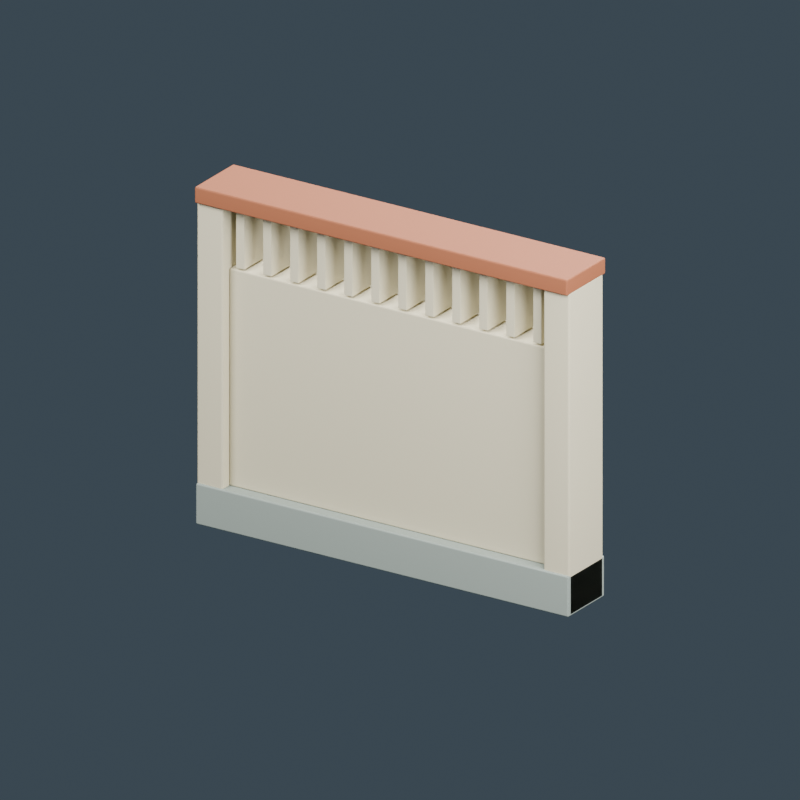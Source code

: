 # Source: malaysia-house-boundary-wall.blend  (saved by Blender 4.0.36; exported with 4.5.12 LTS)
import bpy
from mathutils import Matrix  # noqa: F401  (used for matrix-valued properties, if any)

bpy.ops.wm.read_factory_settings(use_empty=True)
scene = bpy.context.scene
scene.name = 'Scene'

# ---- materials (node trees are filled in below, after node groups)
mat_grey_wall_base = bpy.data.materials.new('Grey wall base')
mat_grey_wall_base.diffuse_color = (0.2633, 0.307, 0.2738, 1.0)
mat_cream_plaster = bpy.data.materials.new('Cream plaster')
mat_cream_plaster.diffuse_color = (0.587, 0.5382, 0.3801, 1.0)
mat_terracotta_coping = bpy.data.materials.new('Terracotta coping')
mat_terracotta_coping.diffuse_color = (0.2957, 0.09463, 0.03968, 1.0)

# ---- material node trees
mat_grey_wall_base.use_nodes = True; mat_grey_wall_base.node_tree.nodes.clear()
_N = mat_grey_wall_base.node_tree.nodes; _L = mat_grey_wall_base.node_tree.links
n0 = _N.new('ShaderNodeBsdfPrincipled'); n0.name = 'Principled BSDF'; n0.location = (10, 300)
n0.inputs[0].default_value = (0.2633, 0.307, 0.2738, 1.0)
n0.inputs[2].default_value = 0.85
n0.inputs[3].default_value = 1.45
n1 = _N.new('ShaderNodeOutputMaterial'); n1.name = 'Material Output'; n1.location = (300, 300)
_L.new(n0.outputs[0], n1.inputs[0])
n1.is_active_output = True
mat_cream_plaster.use_nodes = True; mat_cream_plaster.node_tree.nodes.clear()
_N = mat_cream_plaster.node_tree.nodes; _L = mat_cream_plaster.node_tree.links
n0 = _N.new('ShaderNodeBsdfPrincipled'); n0.name = 'Principled BSDF'; n0.location = (10, 300)
n0.inputs[0].default_value = (0.587, 0.5382, 0.3801, 1.0)
n0.inputs[2].default_value = 0.88
n0.inputs[3].default_value = 1.45
n1 = _N.new('ShaderNodeOutputMaterial'); n1.name = 'Material Output'; n1.location = (300, 300)
_L.new(n0.outputs[0], n1.inputs[0])
n1.is_active_output = True
mat_terracotta_coping.use_nodes = True; mat_terracotta_coping.node_tree.nodes.clear()
_N = mat_terracotta_coping.node_tree.nodes; _L = mat_terracotta_coping.node_tree.links
n0 = _N.new('ShaderNodeBsdfPrincipled'); n0.name = 'Principled BSDF'; n0.location = (10, 300)
n0.inputs[0].default_value = (0.2957, 0.09463, 0.03968, 1.0)
n0.inputs[2].default_value = 0.8
n0.inputs[3].default_value = 1.45
n1 = _N.new('ShaderNodeOutputMaterial'); n1.name = 'Material Output'; n1.location = (300, 300)
_L.new(n0.outputs[0], n1.inputs[0])
n1.is_active_output = True

# ---- world
world_slate_studio = bpy.data.worlds.new('Slate studio'); scene.world = world_slate_studio
world_slate_studio.use_nodes = True; world_slate_studio.node_tree.nodes.clear()
_N = world_slate_studio.node_tree.nodes; _L = world_slate_studio.node_tree.links
n0 = _N.new('ShaderNodeBackground'); n0.name = 'Background'; n0.location = (10, 300)
n0.inputs[0].default_value = (0.1, 0.14, 0.18, 1.0)
n0.inputs[1].default_value = 0.5
n1 = _N.new('ShaderNodeOutputWorld'); n1.name = 'World Output'; n1.location = (300, 300)
_L.new(n0.outputs[0], n1.inputs[0])
n1.is_active_output = True
world_slate_studio.use_sun_shadow = False
world_slate_studio.sun_shadow_jitter_overblur = 0.0

# ---- cameras
cam_camera = bpy.data.cameras.new('Camera')
cam_camera.type = 'ORTHO'
cam_camera.ortho_scale = 3.6

# ---- lights
light_area = bpy.data.lights.new('Area', 'AREA')
light_area.transmission_factor = 0.0
light_area.energy = 1053.0
light_area.shadow_maximum_resolution = 0.006
light_area.use_absolute_resolution = True
light_area.size = 3.6
light_area.size_y = 1.0
light_area_001 = bpy.data.lights.new('Area.001', 'AREA')
light_area_001.transmission_factor = 0.0
light_area_001.energy = 729.0
light_area_001.shadow_maximum_resolution = 0.006
light_area_001.use_absolute_resolution = True
light_area_001.size = 3.6
light_area_001.size_y = 1.0
light_area_002 = bpy.data.lights.new('Area.002', 'AREA')
light_area_002.transmission_factor = 0.0
light_area_002.energy = 1215.0
light_area_002.shadow_maximum_resolution = 0.006
light_area_002.use_absolute_resolution = True
light_area_002.size = 3.6
light_area_002.size_y = 1.0

# ---- meshes
me_cube = bpy.data.meshes.new('Cube')
me_cube.from_pydata([(-1.0, -0.15, -0.1), (-1.0, -0.15, 0.1), (-1.0, 0.15, -0.1), (-1.0, 0.15, 0.1), (1.0, -0.15, -0.1), (1.0, -0.15, 0.1), (1.0, 0.15, -0.1), (1.0, 0.15, 0.1)], [], [(0, 1, 3, 2), (2, 3, 7, 6), (6, 7, 5, 4), (4, 5, 1, 0), (2, 6, 4, 0), (7, 3, 1, 5)])
_uv = me_cube.uv_layers.new(name='UVMap')
_uv.uv.foreach_set('vector', [0.375, 0.0, 0.625, 0.0, 0.625, 0.25, 0.375, 0.25, 0.375, 0.25, 0.625, 0.25, 0.625, 0.5, 0.375, 0.5, 0.375, 0.5, 0.625, 0.5, 0.625, 0.75, 0.375, 0.75, 0.375, 0.75, 0.625, 0.75, 0.625, 1.0, 0.375, 1.0, 0.125, 0.5, 0.375, 0.5, 0.375, 0.75, 0.125, 0.75, 0.625, 0.5, 0.875, 0.5, 0.875, 0.75, 0.625, 0.75])
me_cube.materials.append(mat_grey_wall_base)
me_cube.update()
me_cube_001 = bpy.data.meshes.new('Cube.001')
me_cube_001.from_pydata([(-0.86, -0.09, -0.53), (-0.86, -0.09, 0.53), (-0.86, 0.09, -0.53), (-0.86, 0.09, 0.53), (0.86, -0.09, -0.53), (0.86, -0.09, 0.53), (0.86, 0.09, -0.53), (0.86, 0.09, 0.53)], [], [(0, 1, 3, 2), (2, 3, 7, 6), (6, 7, 5, 4), (4, 5, 1, 0), (2, 6, 4, 0), (7, 3, 1, 5)])
_uv = me_cube_001.uv_layers.new(name='UVMap')
_uv.uv.foreach_set('vector', [0.375, 0.0, 0.625, 0.0, 0.625, 0.25, 0.375, 0.25, 0.375, 0.25, 0.625, 0.25, 0.625, 0.5, 0.375, 0.5, 0.375, 0.5, 0.625, 0.5, 0.625, 0.75, 0.375, 0.75, 0.375, 0.75, 0.625, 0.75, 0.625, 1.0, 0.375, 1.0, 0.125, 0.5, 0.375, 0.5, 0.375, 0.75, 0.125, 0.75, 0.625, 0.5, 0.875, 0.5, 0.875, 0.75, 0.625, 0.75])
me_cube_001.materials.append(mat_cream_plaster)
me_cube_001.update()
me_cube_002 = bpy.data.meshes.new('Cube.002')
me_cube_002.from_pydata([(-0.07, -0.14, -0.79), (-0.07, -0.14, 0.79), (-0.07, 0.14, -0.79), (-0.07, 0.14, 0.79), (0.07, -0.14, -0.79), (0.07, -0.14, 0.79), (0.07, 0.14, -0.79), (0.07, 0.14, 0.79)], [], [(0, 1, 3, 2), (2, 3, 7, 6), (6, 7, 5, 4), (4, 5, 1, 0), (2, 6, 4, 0), (7, 3, 1, 5)])
_uv = me_cube_002.uv_layers.new(name='UVMap')
_uv.uv.foreach_set('vector', [0.375, 0.0, 0.625, 0.0, 0.625, 0.25, 0.375, 0.25, 0.375, 0.25, 0.625, 0.25, 0.625, 0.5, 0.375, 0.5, 0.375, 0.5, 0.625, 0.5, 0.625, 0.75, 0.375, 0.75, 0.375, 0.75, 0.625, 0.75, 0.625, 1.0, 0.375, 1.0, 0.125, 0.5, 0.375, 0.5, 0.375, 0.75, 0.125, 0.75, 0.625, 0.5, 0.875, 0.5, 0.875, 0.75, 0.625, 0.75])
me_cube_002.materials.append(mat_cream_plaster)
me_cube_002.update()
me_cube_003 = bpy.data.meshes.new('Cube.003')
me_cube_003.from_pydata([(-0.07, -0.14, -0.79), (-0.07, -0.14, 0.79), (-0.07, 0.14, -0.79), (-0.07, 0.14, 0.79), (0.07, -0.14, -0.79), (0.07, -0.14, 0.79), (0.07, 0.14, -0.79), (0.07, 0.14, 0.79)], [], [(0, 1, 3, 2), (2, 3, 7, 6), (6, 7, 5, 4), (4, 5, 1, 0), (2, 6, 4, 0), (7, 3, 1, 5)])
_uv = me_cube_003.uv_layers.new(name='UVMap')
_uv.uv.foreach_set('vector', [0.375, 0.0, 0.625, 0.0, 0.625, 0.25, 0.375, 0.25, 0.375, 0.25, 0.625, 0.25, 0.625, 0.5, 0.375, 0.5, 0.375, 0.5, 0.625, 0.5, 0.625, 0.75, 0.375, 0.75, 0.375, 0.75, 0.625, 0.75, 0.625, 1.0, 0.375, 1.0, 0.125, 0.5, 0.375, 0.5, 0.375, 0.75, 0.125, 0.75, 0.625, 0.5, 0.875, 0.5, 0.875, 0.75, 0.625, 0.75])
me_cube_003.materials.append(mat_cream_plaster)
me_cube_003.update()
me_cube_004 = bpy.data.meshes.new('Cube.004')
me_cube_004.from_pydata([(-1.0, -0.16, -0.04), (-1.0, -0.16, 0.04), (-1.0, 0.16, -0.04), (-1.0, 0.16, 0.04), (1.0, -0.16, -0.04), (1.0, -0.16, 0.04), (1.0, 0.16, -0.04), (1.0, 0.16, 0.04)], [], [(0, 1, 3, 2), (2, 3, 7, 6), (6, 7, 5, 4), (4, 5, 1, 0), (2, 6, 4, 0), (7, 3, 1, 5)])
_uv = me_cube_004.uv_layers.new(name='UVMap')
_uv.uv.foreach_set('vector', [0.375, 0.0, 0.625, 0.0, 0.625, 0.25, 0.375, 0.25, 0.375, 0.25, 0.625, 0.25, 0.625, 0.5, 0.375, 0.5, 0.375, 0.5, 0.625, 0.5, 0.625, 0.75, 0.375, 0.75, 0.375, 0.75, 0.625, 0.75, 0.625, 1.0, 0.375, 1.0, 0.125, 0.5, 0.375, 0.5, 0.375, 0.75, 0.125, 0.75, 0.625, 0.5, 0.875, 0.5, 0.875, 0.75, 0.625, 0.75])
me_cube_004.materials.append(mat_terracotta_coping)
me_cube_004.update()
me_cube_005 = bpy.data.meshes.new('Cube.005')
me_cube_005.from_pydata([(-0.0225, -0.09, -0.14), (-0.0225, -0.09, 0.14), (-0.0225, 0.09, -0.14), (-0.0225, 0.09, 0.14), (0.0225, -0.09, -0.14), (0.0225, -0.09, 0.14), (0.0225, 0.09, -0.14), (0.0225, 0.09, 0.14)], [], [(0, 1, 3, 2), (2, 3, 7, 6), (6, 7, 5, 4), (4, 5, 1, 0), (2, 6, 4, 0), (7, 3, 1, 5)])
_uv = me_cube_005.uv_layers.new(name='UVMap')
_uv.uv.foreach_set('vector', [0.375, 0.0, 0.625, 0.0, 0.625, 0.25, 0.375, 0.25, 0.375, 0.25, 0.625, 0.25, 0.625, 0.5, 0.375, 0.5, 0.375, 0.5, 0.625, 0.5, 0.625, 0.75, 0.375, 0.75, 0.375, 0.75, 0.625, 0.75, 0.625, 1.0, 0.375, 1.0, 0.125, 0.5, 0.375, 0.5, 0.375, 0.75, 0.125, 0.75, 0.625, 0.5, 0.875, 0.5, 0.875, 0.75, 0.625, 0.75])
me_cube_005.materials.append(mat_cream_plaster)
me_cube_005.update()
me_cube_006 = bpy.data.meshes.new('Cube.006')
me_cube_006.from_pydata([(-0.0225, -0.09, -0.14), (-0.0225, -0.09, 0.14), (-0.0225, 0.09, -0.14), (-0.0225, 0.09, 0.14), (0.0225, -0.09, -0.14), (0.0225, -0.09, 0.14), (0.0225, 0.09, -0.14), (0.0225, 0.09, 0.14)], [], [(0, 1, 3, 2), (2, 3, 7, 6), (6, 7, 5, 4), (4, 5, 1, 0), (2, 6, 4, 0), (7, 3, 1, 5)])
_uv = me_cube_006.uv_layers.new(name='UVMap')
_uv.uv.foreach_set('vector', [0.375, 0.0, 0.625, 0.0, 0.625, 0.25, 0.375, 0.25, 0.375, 0.25, 0.625, 0.25, 0.625, 0.5, 0.375, 0.5, 0.375, 0.5, 0.625, 0.5, 0.625, 0.75, 0.375, 0.75, 0.375, 0.75, 0.625, 0.75, 0.625, 1.0, 0.375, 1.0, 0.125, 0.5, 0.375, 0.5, 0.375, 0.75, 0.125, 0.75, 0.625, 0.5, 0.875, 0.5, 0.875, 0.75, 0.625, 0.75])
me_cube_006.materials.append(mat_cream_plaster)
me_cube_006.update()
me_cube_007 = bpy.data.meshes.new('Cube.007')
me_cube_007.from_pydata([(-0.0225, -0.09, -0.14), (-0.0225, -0.09, 0.14), (-0.0225, 0.09, -0.14), (-0.0225, 0.09, 0.14), (0.0225, -0.09, -0.14), (0.0225, -0.09, 0.14), (0.0225, 0.09, -0.14), (0.0225, 0.09, 0.14)], [], [(0, 1, 3, 2), (2, 3, 7, 6), (6, 7, 5, 4), (4, 5, 1, 0), (2, 6, 4, 0), (7, 3, 1, 5)])
_uv = me_cube_007.uv_layers.new(name='UVMap')
_uv.uv.foreach_set('vector', [0.375, 0.0, 0.625, 0.0, 0.625, 0.25, 0.375, 0.25, 0.375, 0.25, 0.625, 0.25, 0.625, 0.5, 0.375, 0.5, 0.375, 0.5, 0.625, 0.5, 0.625, 0.75, 0.375, 0.75, 0.375, 0.75, 0.625, 0.75, 0.625, 1.0, 0.375, 1.0, 0.125, 0.5, 0.375, 0.5, 0.375, 0.75, 0.125, 0.75, 0.625, 0.5, 0.875, 0.5, 0.875, 0.75, 0.625, 0.75])
me_cube_007.materials.append(mat_cream_plaster)
me_cube_007.update()
me_cube_008 = bpy.data.meshes.new('Cube.008')
me_cube_008.from_pydata([(-0.0225, -0.09, -0.14), (-0.0225, -0.09, 0.14), (-0.0225, 0.09, -0.14), (-0.0225, 0.09, 0.14), (0.0225, -0.09, -0.14), (0.0225, -0.09, 0.14), (0.0225, 0.09, -0.14), (0.0225, 0.09, 0.14)], [], [(0, 1, 3, 2), (2, 3, 7, 6), (6, 7, 5, 4), (4, 5, 1, 0), (2, 6, 4, 0), (7, 3, 1, 5)])
_uv = me_cube_008.uv_layers.new(name='UVMap')
_uv.uv.foreach_set('vector', [0.375, 0.0, 0.625, 0.0, 0.625, 0.25, 0.375, 0.25, 0.375, 0.25, 0.625, 0.25, 0.625, 0.5, 0.375, 0.5, 0.375, 0.5, 0.625, 0.5, 0.625, 0.75, 0.375, 0.75, 0.375, 0.75, 0.625, 0.75, 0.625, 1.0, 0.375, 1.0, 0.125, 0.5, 0.375, 0.5, 0.375, 0.75, 0.125, 0.75, 0.625, 0.5, 0.875, 0.5, 0.875, 0.75, 0.625, 0.75])
me_cube_008.materials.append(mat_cream_plaster)
me_cube_008.update()
me_cube_009 = bpy.data.meshes.new('Cube.009')
me_cube_009.from_pydata([(-0.0225, -0.09, -0.14), (-0.0225, -0.09, 0.14), (-0.0225, 0.09, -0.14), (-0.0225, 0.09, 0.14), (0.0225, -0.09, -0.14), (0.0225, -0.09, 0.14), (0.0225, 0.09, -0.14), (0.0225, 0.09, 0.14)], [], [(0, 1, 3, 2), (2, 3, 7, 6), (6, 7, 5, 4), (4, 5, 1, 0), (2, 6, 4, 0), (7, 3, 1, 5)])
_uv = me_cube_009.uv_layers.new(name='UVMap')
_uv.uv.foreach_set('vector', [0.375, 0.0, 0.625, 0.0, 0.625, 0.25, 0.375, 0.25, 0.375, 0.25, 0.625, 0.25, 0.625, 0.5, 0.375, 0.5, 0.375, 0.5, 0.625, 0.5, 0.625, 0.75, 0.375, 0.75, 0.375, 0.75, 0.625, 0.75, 0.625, 1.0, 0.375, 1.0, 0.125, 0.5, 0.375, 0.5, 0.375, 0.75, 0.125, 0.75, 0.625, 0.5, 0.875, 0.5, 0.875, 0.75, 0.625, 0.75])
me_cube_009.materials.append(mat_cream_plaster)
me_cube_009.update()
me_cube_010 = bpy.data.meshes.new('Cube.010')
me_cube_010.from_pydata([(-0.0225, -0.09, -0.14), (-0.0225, -0.09, 0.14), (-0.0225, 0.09, -0.14), (-0.0225, 0.09, 0.14), (0.0225, -0.09, -0.14), (0.0225, -0.09, 0.14), (0.0225, 0.09, -0.14), (0.0225, 0.09, 0.14)], [], [(0, 1, 3, 2), (2, 3, 7, 6), (6, 7, 5, 4), (4, 5, 1, 0), (2, 6, 4, 0), (7, 3, 1, 5)])
_uv = me_cube_010.uv_layers.new(name='UVMap')
_uv.uv.foreach_set('vector', [0.375, 0.0, 0.625, 0.0, 0.625, 0.25, 0.375, 0.25, 0.375, 0.25, 0.625, 0.25, 0.625, 0.5, 0.375, 0.5, 0.375, 0.5, 0.625, 0.5, 0.625, 0.75, 0.375, 0.75, 0.375, 0.75, 0.625, 0.75, 0.625, 1.0, 0.375, 1.0, 0.125, 0.5, 0.375, 0.5, 0.375, 0.75, 0.125, 0.75, 0.625, 0.5, 0.875, 0.5, 0.875, 0.75, 0.625, 0.75])
me_cube_010.materials.append(mat_cream_plaster)
me_cube_010.update()
me_cube_011 = bpy.data.meshes.new('Cube.011')
me_cube_011.from_pydata([(-0.0225, -0.09, -0.14), (-0.0225, -0.09, 0.14), (-0.0225, 0.09, -0.14), (-0.0225, 0.09, 0.14), (0.0225, -0.09, -0.14), (0.0225, -0.09, 0.14), (0.0225, 0.09, -0.14), (0.0225, 0.09, 0.14)], [], [(0, 1, 3, 2), (2, 3, 7, 6), (6, 7, 5, 4), (4, 5, 1, 0), (2, 6, 4, 0), (7, 3, 1, 5)])
_uv = me_cube_011.uv_layers.new(name='UVMap')
_uv.uv.foreach_set('vector', [0.375, 0.0, 0.625, 0.0, 0.625, 0.25, 0.375, 0.25, 0.375, 0.25, 0.625, 0.25, 0.625, 0.5, 0.375, 0.5, 0.375, 0.5, 0.625, 0.5, 0.625, 0.75, 0.375, 0.75, 0.375, 0.75, 0.625, 0.75, 0.625, 1.0, 0.375, 1.0, 0.125, 0.5, 0.375, 0.5, 0.375, 0.75, 0.125, 0.75, 0.625, 0.5, 0.875, 0.5, 0.875, 0.75, 0.625, 0.75])
me_cube_011.materials.append(mat_cream_plaster)
me_cube_011.update()
me_cube_012 = bpy.data.meshes.new('Cube.012')
me_cube_012.from_pydata([(-0.0225, -0.09, -0.14), (-0.0225, -0.09, 0.14), (-0.0225, 0.09, -0.14), (-0.0225, 0.09, 0.14), (0.0225, -0.09, -0.14), (0.0225, -0.09, 0.14), (0.0225, 0.09, -0.14), (0.0225, 0.09, 0.14)], [], [(0, 1, 3, 2), (2, 3, 7, 6), (6, 7, 5, 4), (4, 5, 1, 0), (2, 6, 4, 0), (7, 3, 1, 5)])
_uv = me_cube_012.uv_layers.new(name='UVMap')
_uv.uv.foreach_set('vector', [0.375, 0.0, 0.625, 0.0, 0.625, 0.25, 0.375, 0.25, 0.375, 0.25, 0.625, 0.25, 0.625, 0.5, 0.375, 0.5, 0.375, 0.5, 0.625, 0.5, 0.625, 0.75, 0.375, 0.75, 0.375, 0.75, 0.625, 0.75, 0.625, 1.0, 0.375, 1.0, 0.125, 0.5, 0.375, 0.5, 0.375, 0.75, 0.125, 0.75, 0.625, 0.5, 0.875, 0.5, 0.875, 0.75, 0.625, 0.75])
me_cube_012.materials.append(mat_cream_plaster)
me_cube_012.update()
me_cube_013 = bpy.data.meshes.new('Cube.013')
me_cube_013.from_pydata([(-0.0225, -0.09, -0.14), (-0.0225, -0.09, 0.14), (-0.0225, 0.09, -0.14), (-0.0225, 0.09, 0.14), (0.0225, -0.09, -0.14), (0.0225, -0.09, 0.14), (0.0225, 0.09, -0.14), (0.0225, 0.09, 0.14)], [], [(0, 1, 3, 2), (2, 3, 7, 6), (6, 7, 5, 4), (4, 5, 1, 0), (2, 6, 4, 0), (7, 3, 1, 5)])
_uv = me_cube_013.uv_layers.new(name='UVMap')
_uv.uv.foreach_set('vector', [0.375, 0.0, 0.625, 0.0, 0.625, 0.25, 0.375, 0.25, 0.375, 0.25, 0.625, 0.25, 0.625, 0.5, 0.375, 0.5, 0.375, 0.5, 0.625, 0.5, 0.625, 0.75, 0.375, 0.75, 0.375, 0.75, 0.625, 0.75, 0.625, 1.0, 0.375, 1.0, 0.125, 0.5, 0.375, 0.5, 0.375, 0.75, 0.125, 0.75, 0.625, 0.5, 0.875, 0.5, 0.875, 0.75, 0.625, 0.75])
me_cube_013.materials.append(mat_cream_plaster)
me_cube_013.update()
me_cube_014 = bpy.data.meshes.new('Cube.014')
me_cube_014.from_pydata([(-0.0225, -0.09, -0.14), (-0.0225, -0.09, 0.14), (-0.0225, 0.09, -0.14), (-0.0225, 0.09, 0.14), (0.0225, -0.09, -0.14), (0.0225, -0.09, 0.14), (0.0225, 0.09, -0.14), (0.0225, 0.09, 0.14)], [], [(0, 1, 3, 2), (2, 3, 7, 6), (6, 7, 5, 4), (4, 5, 1, 0), (2, 6, 4, 0), (7, 3, 1, 5)])
_uv = me_cube_014.uv_layers.new(name='UVMap')
_uv.uv.foreach_set('vector', [0.375, 0.0, 0.625, 0.0, 0.625, 0.25, 0.375, 0.25, 0.375, 0.25, 0.625, 0.25, 0.625, 0.5, 0.375, 0.5, 0.375, 0.5, 0.625, 0.5, 0.625, 0.75, 0.375, 0.75, 0.375, 0.75, 0.625, 0.75, 0.625, 1.0, 0.375, 1.0, 0.125, 0.5, 0.375, 0.5, 0.375, 0.75, 0.125, 0.75, 0.625, 0.5, 0.875, 0.5, 0.875, 0.75, 0.625, 0.75])
me_cube_014.materials.append(mat_cream_plaster)
me_cube_014.update()
me_cube_015 = bpy.data.meshes.new('Cube.015')
me_cube_015.from_pydata([(-0.0225, -0.09, -0.14), (-0.0225, -0.09, 0.14), (-0.0225, 0.09, -0.14), (-0.0225, 0.09, 0.14), (0.0225, -0.09, -0.14), (0.0225, -0.09, 0.14), (0.0225, 0.09, -0.14), (0.0225, 0.09, 0.14)], [], [(0, 1, 3, 2), (2, 3, 7, 6), (6, 7, 5, 4), (4, 5, 1, 0), (2, 6, 4, 0), (7, 3, 1, 5)])
_uv = me_cube_015.uv_layers.new(name='UVMap')
_uv.uv.foreach_set('vector', [0.375, 0.0, 0.625, 0.0, 0.625, 0.25, 0.375, 0.25, 0.375, 0.25, 0.625, 0.25, 0.625, 0.5, 0.375, 0.5, 0.375, 0.5, 0.625, 0.5, 0.625, 0.75, 0.375, 0.75, 0.375, 0.75, 0.625, 0.75, 0.625, 1.0, 0.375, 1.0, 0.125, 0.5, 0.375, 0.5, 0.375, 0.75, 0.125, 0.75, 0.625, 0.5, 0.875, 0.5, 0.875, 0.75, 0.625, 0.75])
me_cube_015.materials.append(mat_cream_plaster)
me_cube_015.update()
me_cube_016 = bpy.data.meshes.new('Cube.016')
me_cube_016.from_pydata([(-0.0225, -0.09, -0.14), (-0.0225, -0.09, 0.14), (-0.0225, 0.09, -0.14), (-0.0225, 0.09, 0.14), (0.0225, -0.09, -0.14), (0.0225, -0.09, 0.14), (0.0225, 0.09, -0.14), (0.0225, 0.09, 0.14)], [], [(0, 1, 3, 2), (2, 3, 7, 6), (6, 7, 5, 4), (4, 5, 1, 0), (2, 6, 4, 0), (7, 3, 1, 5)])
_uv = me_cube_016.uv_layers.new(name='UVMap')
_uv.uv.foreach_set('vector', [0.375, 0.0, 0.625, 0.0, 0.625, 0.25, 0.375, 0.25, 0.375, 0.25, 0.625, 0.25, 0.625, 0.5, 0.375, 0.5, 0.375, 0.5, 0.625, 0.5, 0.625, 0.75, 0.375, 0.75, 0.375, 0.75, 0.625, 0.75, 0.625, 1.0, 0.375, 1.0, 0.125, 0.5, 0.375, 0.5, 0.375, 0.75, 0.125, 0.75, 0.625, 0.5, 0.875, 0.5, 0.875, 0.75, 0.625, 0.75])
me_cube_016.materials.append(mat_cream_plaster)
me_cube_016.update()

# ---- objects
ob_asset_malaysiahouseboundarywall = bpy.data.objects.new('ASSET_MalaysiaHouseBoundaryWall', None)
ob_wall_base = bpy.data.objects.new('WALL_Base', me_cube)
ob_wall_infill = bpy.data.objects.new('WALL_Infill', me_cube_001)
ob_wall_endpier = bpy.data.objects.new('WALL_EndPier', me_cube_002)
ob_wall_endpier_001 = bpy.data.objects.new('WALL_EndPier.001', me_cube_003)
ob_wall_cap = bpy.data.objects.new('WALL_Cap', me_cube_004)
ob_vent_upright_0 = bpy.data.objects.new('VENT_Upright_0', me_cube_005)
ob_vent_upright_1 = bpy.data.objects.new('VENT_Upright_1', me_cube_006)
ob_vent_upright_2 = bpy.data.objects.new('VENT_Upright_2', me_cube_007)
ob_vent_upright_3 = bpy.data.objects.new('VENT_Upright_3', me_cube_008)
ob_vent_upright_4 = bpy.data.objects.new('VENT_Upright_4', me_cube_009)
ob_vent_upright_5 = bpy.data.objects.new('VENT_Upright_5', me_cube_010)
ob_vent_upright_6 = bpy.data.objects.new('VENT_Upright_6', me_cube_011)
ob_vent_upright_7 = bpy.data.objects.new('VENT_Upright_7', me_cube_012)
ob_vent_upright_8 = bpy.data.objects.new('VENT_Upright_8', me_cube_013)
ob_vent_upright_9 = bpy.data.objects.new('VENT_Upright_9', me_cube_014)
ob_vent_upright_10 = bpy.data.objects.new('VENT_Upright_10', me_cube_015)
ob_vent_upright_11 = bpy.data.objects.new('VENT_Upright_11', me_cube_016)
ob_connection_end = bpy.data.objects.new('CONNECTION_End', None)
ob_connection_end_001 = bpy.data.objects.new('CONNECTION_End.001', None)
ob_studio_key = bpy.data.objects.new('STUDIO_Key', light_area)
ob_studio_fill = bpy.data.objects.new('STUDIO_Fill', light_area_001)
ob_studio_rim = bpy.data.objects.new('STUDIO_Rim', light_area_002)
ob_studio_camera = bpy.data.objects.new('STUDIO_Camera', cam_camera)

# ---- transforms, parenting, visibility, modifiers, constraints
ob_asset_malaysiahouseboundarywall.location = (0.0, 0.0, 0.0)
ob_wall_base.parent = ob_asset_malaysiahouseboundarywall
ob_wall_base.location = (0.0, 0.0, 0.1)
_m = ob_wall_base.modifiers.new('Manufactured edge', 'BEVEL')
_m.width = 0.008
_m.width_pct = 0.008
_m.segments = 2
_m = ob_wall_base.modifiers.new('Corner normals', 'WEIGHTED_NORMAL')
ob_wall_infill.parent = ob_asset_malaysiahouseboundarywall
ob_wall_infill.location = (0.0, 0.0, 0.73)
_m = ob_wall_infill.modifiers.new('Manufactured edge', 'BEVEL')
_m.width = 0.007
_m.width_pct = 0.007
_m.segments = 2
_m = ob_wall_infill.modifiers.new('Corner normals', 'WEIGHTED_NORMAL')
ob_wall_endpier.parent = ob_asset_malaysiahouseboundarywall
ob_wall_endpier.location = (-0.93, 0.0, 0.79)
_m = ob_wall_endpier.modifiers.new('Manufactured edge', 'BEVEL')
_m.width = 0.01
_m.width_pct = 0.01
_m.segments = 2
_m = ob_wall_endpier.modifiers.new('Corner normals', 'WEIGHTED_NORMAL')
ob_wall_endpier_001.parent = ob_asset_malaysiahouseboundarywall
ob_wall_endpier_001.location = (0.93, 0.0, 0.79)
_m = ob_wall_endpier_001.modifiers.new('Manufactured edge', 'BEVEL')
_m.width = 0.01
_m.width_pct = 0.01
_m.segments = 2
_m = ob_wall_endpier_001.modifiers.new('Corner normals', 'WEIGHTED_NORMAL')
ob_wall_cap.parent = ob_asset_malaysiahouseboundarywall
ob_wall_cap.location = (0.0, 0.0, 1.61)
_m = ob_wall_cap.modifiers.new('Manufactured edge', 'BEVEL')
_m.width = 0.008
_m.width_pct = 0.008
_m.segments = 2
_m = ob_wall_cap.modifiers.new('Corner normals', 'WEIGHTED_NORMAL')
ob_vent_upright_0.parent = ob_asset_malaysiahouseboundarywall
ob_vent_upright_0.location = (-0.8, 0.0, 1.41)
_m = ob_vent_upright_0.modifiers.new('Manufactured edge', 'BEVEL')
_m.width = 0.003
_m.width_pct = 0.003
_m.segments = 2
_m = ob_vent_upright_0.modifiers.new('Corner normals', 'WEIGHTED_NORMAL')
ob_vent_upright_1.parent = ob_asset_malaysiahouseboundarywall
ob_vent_upright_1.location = (-0.655, 0.0, 1.41)
_m = ob_vent_upright_1.modifiers.new('Manufactured edge', 'BEVEL')
_m.width = 0.003
_m.width_pct = 0.003
_m.segments = 2
_m = ob_vent_upright_1.modifiers.new('Corner normals', 'WEIGHTED_NORMAL')
ob_vent_upright_2.parent = ob_asset_malaysiahouseboundarywall
ob_vent_upright_2.location = (-0.51, 0.0, 1.41)
_m = ob_vent_upright_2.modifiers.new('Manufactured edge', 'BEVEL')
_m.width = 0.003
_m.width_pct = 0.003
_m.segments = 2
_m = ob_vent_upright_2.modifiers.new('Corner normals', 'WEIGHTED_NORMAL')
ob_vent_upright_3.parent = ob_asset_malaysiahouseboundarywall
ob_vent_upright_3.location = (-0.365, 0.0, 1.41)
_m = ob_vent_upright_3.modifiers.new('Manufactured edge', 'BEVEL')
_m.width = 0.003
_m.width_pct = 0.003
_m.segments = 2
_m = ob_vent_upright_3.modifiers.new('Corner normals', 'WEIGHTED_NORMAL')
ob_vent_upright_4.parent = ob_asset_malaysiahouseboundarywall
ob_vent_upright_4.location = (-0.22, 0.0, 1.41)
_m = ob_vent_upright_4.modifiers.new('Manufactured edge', 'BEVEL')
_m.width = 0.003
_m.width_pct = 0.003
_m.segments = 2
_m = ob_vent_upright_4.modifiers.new('Corner normals', 'WEIGHTED_NORMAL')
ob_vent_upright_5.parent = ob_asset_malaysiahouseboundarywall
ob_vent_upright_5.location = (-0.075, 0.0, 1.41)
_m = ob_vent_upright_5.modifiers.new('Manufactured edge', 'BEVEL')
_m.width = 0.003
_m.width_pct = 0.003
_m.segments = 2
_m = ob_vent_upright_5.modifiers.new('Corner normals', 'WEIGHTED_NORMAL')
ob_vent_upright_6.parent = ob_asset_malaysiahouseboundarywall
ob_vent_upright_6.location = (0.07, 0.0, 1.41)
_m = ob_vent_upright_6.modifiers.new('Manufactured edge', 'BEVEL')
_m.width = 0.003
_m.width_pct = 0.003
_m.segments = 2
_m = ob_vent_upright_6.modifiers.new('Corner normals', 'WEIGHTED_NORMAL')
ob_vent_upright_7.parent = ob_asset_malaysiahouseboundarywall
ob_vent_upright_7.location = (0.215, 0.0, 1.41)
_m = ob_vent_upright_7.modifiers.new('Manufactured edge', 'BEVEL')
_m.width = 0.003
_m.width_pct = 0.003
_m.segments = 2
_m = ob_vent_upright_7.modifiers.new('Corner normals', 'WEIGHTED_NORMAL')
ob_vent_upright_8.parent = ob_asset_malaysiahouseboundarywall
ob_vent_upright_8.location = (0.36, 0.0, 1.41)
_m = ob_vent_upright_8.modifiers.new('Manufactured edge', 'BEVEL')
_m.width = 0.003
_m.width_pct = 0.003
_m.segments = 2
_m = ob_vent_upright_8.modifiers.new('Corner normals', 'WEIGHTED_NORMAL')
ob_vent_upright_9.parent = ob_asset_malaysiahouseboundarywall
ob_vent_upright_9.location = (0.505, 0.0, 1.41)
_m = ob_vent_upright_9.modifiers.new('Manufactured edge', 'BEVEL')
_m.width = 0.003
_m.width_pct = 0.003
_m.segments = 2
_m = ob_vent_upright_9.modifiers.new('Corner normals', 'WEIGHTED_NORMAL')
ob_vent_upright_10.parent = ob_asset_malaysiahouseboundarywall
ob_vent_upright_10.location = (0.65, 0.0, 1.41)
_m = ob_vent_upright_10.modifiers.new('Manufactured edge', 'BEVEL')
_m.width = 0.003
_m.width_pct = 0.003
_m.segments = 2
_m = ob_vent_upright_10.modifiers.new('Corner normals', 'WEIGHTED_NORMAL')
ob_vent_upright_11.parent = ob_asset_malaysiahouseboundarywall
ob_vent_upright_11.location = (0.795, 0.0, 1.41)
_m = ob_vent_upright_11.modifiers.new('Manufactured edge', 'BEVEL')
_m.width = 0.003
_m.width_pct = 0.003
_m.segments = 2
_m = ob_vent_upright_11.modifiers.new('Corner normals', 'WEIGHTED_NORMAL')
ob_connection_end.parent = ob_asset_malaysiahouseboundarywall
ob_connection_end.location = (-1.0, 0.0, 0.0)
ob_connection_end_001.parent = ob_asset_malaysiahouseboundarywall
ob_connection_end_001.location = (1.0, 0.0, 0.0)
ob_studio_key.location = (-3.6, -5.4, 6.3)
ob_studio_key.rotation_euler = (0.866, 3.232e-08, -0.588)
ob_studio_fill.location = (4.5, -1.8, 3.6)
ob_studio_fill.rotation_euler = (1.044, 3.694e-08, 1.19)
ob_studio_rim.location = (0.0, 4.5, 5.4)
ob_studio_rim.rotation_euler = (0.7722, 6.1e-08, 3.142)
ob_studio_camera.location = (4.68, -7.2, 4.38)
ob_studio_camera.rotation_euler = (1.174, -7.12e-08, 0.5764)

# ---- collection membership
scene.collection.objects.link(ob_asset_malaysiahouseboundarywall)
scene.collection.objects.link(ob_wall_base)
scene.collection.objects.link(ob_wall_infill)
scene.collection.objects.link(ob_wall_endpier)
scene.collection.objects.link(ob_wall_endpier_001)
scene.collection.objects.link(ob_wall_cap)
scene.collection.objects.link(ob_vent_upright_0)
scene.collection.objects.link(ob_vent_upright_1)
scene.collection.objects.link(ob_vent_upright_2)
scene.collection.objects.link(ob_vent_upright_3)
scene.collection.objects.link(ob_vent_upright_4)
scene.collection.objects.link(ob_vent_upright_5)
scene.collection.objects.link(ob_vent_upright_6)
scene.collection.objects.link(ob_vent_upright_7)
scene.collection.objects.link(ob_vent_upright_8)
scene.collection.objects.link(ob_vent_upright_9)
scene.collection.objects.link(ob_vent_upright_10)
scene.collection.objects.link(ob_vent_upright_11)
scene.collection.objects.link(ob_connection_end)
scene.collection.objects.link(ob_connection_end_001)
scene.collection.objects.link(ob_studio_key)
scene.collection.objects.link(ob_studio_fill)
scene.collection.objects.link(ob_studio_rim)
scene.collection.objects.link(ob_studio_camera)

# ---- scene / render settings (as saved in the file)
scene.camera = ob_studio_camera
scene.frame_start = 1; scene.frame_end = 250; scene.frame_set(1)
scene.render.engine = 'CYCLES'
scene.render.resolution_x = 640
scene.render.resolution_y = 640
scene.cycles.use_denoising = False
scene.cycles.samples = 32
scene.cycles.sampling_pattern = 'TABULATED_SOBOL'
bpy.context.view_layer.update()
